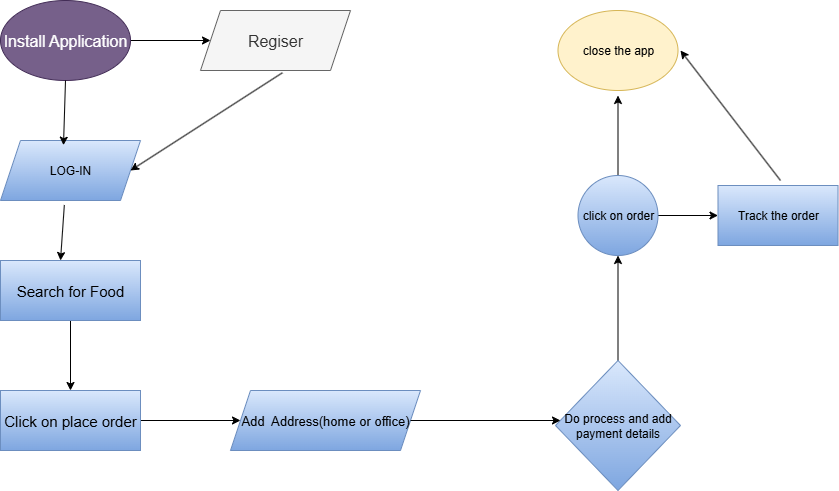

The diagram above was exported from draw.io. Its source (the exported page's mxGraphModel, read from the mxfile embedded in the PNG):
<mxGraphModel dx="1097" dy="555" grid="1" gridSize="10" guides="1" tooltips="1" connect="1" arrows="1" fold="1" page="1" pageScale="1" pageWidth="827" pageHeight="1169" math="0" shadow="0">
  <root>
    <mxCell id="0" />
    <mxCell id="1" parent="0" />
    <mxCell id="N5TpM1cCvT_HT0rOl7S8-37" value="" style="edgeStyle=orthogonalEdgeStyle;rounded=0;orthogonalLoop=1;jettySize=auto;html=1;" edge="1" parent="1" source="N5TpM1cCvT_HT0rOl7S8-2" target="N5TpM1cCvT_HT0rOl7S8-25">
      <mxGeometry relative="1" as="geometry" />
    </mxCell>
    <mxCell id="N5TpM1cCvT_HT0rOl7S8-2" value="&lt;span style=&quot;font-size: 16px;&quot;&gt;Install Application&lt;/span&gt;" style="ellipse;whiteSpace=wrap;html=1;fillColor=#76608a;fontColor=#ffffff;strokeColor=#432D57;" vertex="1" parent="1">
      <mxGeometry x="40" y="50" width="130" height="80" as="geometry" />
    </mxCell>
    <mxCell id="N5TpM1cCvT_HT0rOl7S8-17" value="LOG-IN" style="shape=parallelogram;perimeter=parallelogramPerimeter;whiteSpace=wrap;html=1;fixedSize=1;fillColor=#dae8fc;strokeColor=#6c8ebf;gradientColor=#7ea6e0;" vertex="1" parent="1">
      <mxGeometry x="40" y="190" width="140" height="60" as="geometry" />
    </mxCell>
    <mxCell id="N5TpM1cCvT_HT0rOl7S8-29" value="" style="edgeStyle=orthogonalEdgeStyle;rounded=0;orthogonalLoop=1;jettySize=auto;html=1;" edge="1" parent="1" source="N5TpM1cCvT_HT0rOl7S8-19" target="N5TpM1cCvT_HT0rOl7S8-28">
      <mxGeometry relative="1" as="geometry" />
    </mxCell>
    <mxCell id="N5TpM1cCvT_HT0rOl7S8-19" value="&lt;font style=&quot;font-size: 15px;&quot;&gt;Search for Food&lt;/font&gt;" style="whiteSpace=wrap;html=1;fillColor=#dae8fc;strokeColor=#6c8ebf;gradientColor=#7ea6e0;" vertex="1" parent="1">
      <mxGeometry x="40" y="310" width="140" height="60" as="geometry" />
    </mxCell>
    <mxCell id="N5TpM1cCvT_HT0rOl7S8-25" value="&lt;font style=&quot;font-size: 16px;&quot;&gt;Regiser&lt;/font&gt;" style="shape=parallelogram;perimeter=parallelogramPerimeter;whiteSpace=wrap;html=1;fixedSize=1;fillColor=#f5f5f5;strokeColor=#666666;fontColor=#333333;" vertex="1" parent="1">
      <mxGeometry x="240" y="60" width="150" height="60" as="geometry" />
    </mxCell>
    <mxCell id="N5TpM1cCvT_HT0rOl7S8-31" value="" style="edgeStyle=orthogonalEdgeStyle;rounded=0;orthogonalLoop=1;jettySize=auto;html=1;" edge="1" parent="1" source="N5TpM1cCvT_HT0rOl7S8-28" target="N5TpM1cCvT_HT0rOl7S8-30">
      <mxGeometry relative="1" as="geometry" />
    </mxCell>
    <mxCell id="N5TpM1cCvT_HT0rOl7S8-28" value="&lt;font style=&quot;font-size: 15px;&quot;&gt;Click on place order&lt;/font&gt;" style="whiteSpace=wrap;html=1;fillColor=#dae8fc;strokeColor=#6c8ebf;gradientColor=#7ea6e0;" vertex="1" parent="1">
      <mxGeometry x="40" y="440" width="140" height="60" as="geometry" />
    </mxCell>
    <mxCell id="N5TpM1cCvT_HT0rOl7S8-30" value="&lt;font style=&quot;font-size: 13px;&quot;&gt;Add&amp;nbsp; Address(home or office)&lt;/font&gt;" style="shape=parallelogram;perimeter=parallelogramPerimeter;whiteSpace=wrap;html=1;fixedSize=1;fillColor=#dae8fc;strokeColor=#6c8ebf;gradientColor=#7ea6e0;" vertex="1" parent="1">
      <mxGeometry x="270" y="440" width="190" height="60" as="geometry" />
    </mxCell>
    <mxCell id="N5TpM1cCvT_HT0rOl7S8-33" value="" style="endArrow=classic;html=1;rounded=0;exitX=0.5;exitY=1;exitDx=0;exitDy=0;entryX=0.45;entryY=0.078;entryDx=0;entryDy=0;entryPerimeter=0;" edge="1" parent="1" source="N5TpM1cCvT_HT0rOl7S8-2" target="N5TpM1cCvT_HT0rOl7S8-17">
      <mxGeometry width="50" height="50" relative="1" as="geometry">
        <mxPoint x="60" y="230" as="sourcePoint" />
        <mxPoint x="110" y="180" as="targetPoint" />
      </mxGeometry>
    </mxCell>
    <mxCell id="N5TpM1cCvT_HT0rOl7S8-35" value="" style="endArrow=classic;html=1;rounded=0;exitX=0.456;exitY=1.075;exitDx=0;exitDy=0;exitPerimeter=0;" edge="1" parent="1" source="N5TpM1cCvT_HT0rOl7S8-17">
      <mxGeometry width="50" height="50" relative="1" as="geometry">
        <mxPoint x="50" y="360" as="sourcePoint" />
        <mxPoint x="100" y="310" as="targetPoint" />
      </mxGeometry>
    </mxCell>
    <mxCell id="N5TpM1cCvT_HT0rOl7S8-41" value="" style="edgeStyle=orthogonalEdgeStyle;rounded=0;orthogonalLoop=1;jettySize=auto;html=1;" edge="1" parent="1" source="N5TpM1cCvT_HT0rOl7S8-38" target="N5TpM1cCvT_HT0rOl7S8-40">
      <mxGeometry relative="1" as="geometry" />
    </mxCell>
    <mxCell id="N5TpM1cCvT_HT0rOl7S8-38" value="Do process and add payment details" style="rhombus;whiteSpace=wrap;html=1;fillColor=#dae8fc;strokeColor=#6c8ebf;gradientColor=#7ea6e0;" vertex="1" parent="1">
      <mxGeometry x="595" y="410" width="125" height="130" as="geometry" />
    </mxCell>
    <mxCell id="N5TpM1cCvT_HT0rOl7S8-43" value="" style="edgeStyle=orthogonalEdgeStyle;rounded=0;orthogonalLoop=1;jettySize=auto;html=1;" edge="1" parent="1" source="N5TpM1cCvT_HT0rOl7S8-40">
      <mxGeometry relative="1" as="geometry">
        <mxPoint x="657.5" y="145" as="targetPoint" />
      </mxGeometry>
    </mxCell>
    <mxCell id="N5TpM1cCvT_HT0rOl7S8-47" value="" style="edgeStyle=orthogonalEdgeStyle;rounded=0;orthogonalLoop=1;jettySize=auto;html=1;" edge="1" parent="1" source="N5TpM1cCvT_HT0rOl7S8-40" target="N5TpM1cCvT_HT0rOl7S8-46">
      <mxGeometry relative="1" as="geometry" />
    </mxCell>
    <mxCell id="N5TpM1cCvT_HT0rOl7S8-40" value="click on order" style="ellipse;whiteSpace=wrap;html=1;fillColor=#dae8fc;strokeColor=#6c8ebf;gradientColor=#7ea6e0;" vertex="1" parent="1">
      <mxGeometry x="617.5" y="225" width="80" height="80" as="geometry" />
    </mxCell>
    <mxCell id="N5TpM1cCvT_HT0rOl7S8-44" value="close the app" style="ellipse;whiteSpace=wrap;html=1;fillColor=#fff2cc;strokeColor=#d6b656;" vertex="1" parent="1">
      <mxGeometry x="597.5" y="60" width="120" height="80" as="geometry" />
    </mxCell>
    <mxCell id="N5TpM1cCvT_HT0rOl7S8-46" value="Track the order" style="whiteSpace=wrap;html=1;fillColor=#dae8fc;strokeColor=#6c8ebf;gradientColor=#7ea6e0;" vertex="1" parent="1">
      <mxGeometry x="757.5" y="235" width="120" height="60" as="geometry" />
    </mxCell>
    <mxCell id="N5TpM1cCvT_HT0rOl7S8-50" value="" style="endArrow=classic;html=1;rounded=0;" edge="1" parent="1" source="N5TpM1cCvT_HT0rOl7S8-30">
      <mxGeometry width="50" height="50" relative="1" as="geometry">
        <mxPoint x="550" y="520" as="sourcePoint" />
        <mxPoint x="600" y="470" as="targetPoint" />
      </mxGeometry>
    </mxCell>
    <mxCell id="N5TpM1cCvT_HT0rOl7S8-51" value="" style="endArrow=classic;html=1;rounded=0;" edge="1" parent="1">
      <mxGeometry width="50" height="50" relative="1" as="geometry">
        <mxPoint x="820" y="230" as="sourcePoint" />
        <mxPoint x="720" y="100" as="targetPoint" />
      </mxGeometry>
    </mxCell>
    <mxCell id="N5TpM1cCvT_HT0rOl7S8-52" value="" style="endArrow=classic;html=1;rounded=0;exitX=0.546;exitY=1.038;exitDx=0;exitDy=0;exitPerimeter=0;" edge="1" parent="1" source="N5TpM1cCvT_HT0rOl7S8-25">
      <mxGeometry width="50" height="50" relative="1" as="geometry">
        <mxPoint x="280" y="150" as="sourcePoint" />
        <mxPoint x="170" y="220" as="targetPoint" />
      </mxGeometry>
    </mxCell>
  </root>
</mxGraphModel>